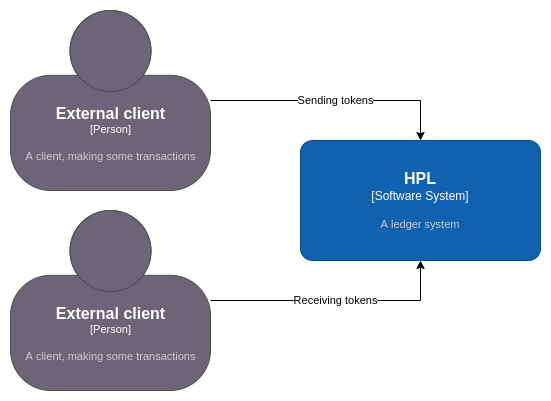

The diagram above was exported from draw.io. Its source (the exported page's mxGraphModel, read from the mxfile embedded in the PNG):
<mxGraphModel dx="1247" dy="712" grid="1" gridSize="10" guides="1" tooltips="1" connect="1" arrows="1" fold="1" page="1" pageScale="1" pageWidth="827" pageHeight="1169" math="0" shadow="0">
  <root>
    <mxCell id="0" />
    <mxCell id="1" parent="0" />
    <mxCell id="xyosBcWSHjNgMmBPcRbY-4" value="Sending tokens" style="edgeStyle=orthogonalEdgeStyle;rounded=0;orthogonalLoop=1;jettySize=auto;html=1;entryX=0.5;entryY=0;entryDx=0;entryDy=0;entryPerimeter=0;" edge="1" parent="1" source="xyosBcWSHjNgMmBPcRbY-1" target="xyosBcWSHjNgMmBPcRbY-3">
      <mxGeometry relative="1" as="geometry" />
    </mxCell>
    <object placeholders="1" c4Name="External client" c4Type="Person" c4Description="A client, making some transactions" label="&lt;font style=&quot;font-size: 16px&quot;&gt;&lt;b&gt;%c4Name%&lt;/b&gt;&lt;/font&gt;&lt;div&gt;[%c4Type%]&lt;/div&gt;&lt;br&gt;&lt;div&gt;&lt;font style=&quot;font-size: 11px&quot;&gt;&lt;font color=&quot;#cccccc&quot;&gt;%c4Description%&lt;/font&gt;&lt;/div&gt;" id="xyosBcWSHjNgMmBPcRbY-1">
      <mxCell style="html=1;fontSize=11;dashed=0;whitespace=wrap;fillColor=#6C6477;strokeColor=#4D4D4D;fontColor=#ffffff;shape=mxgraph.c4.person2;align=center;metaEdit=1;points=[[0.5,0,0],[1,0.5,0],[1,0.75,0],[0.75,1,0],[0.5,1,0],[0.25,1,0],[0,0.75,0],[0,0.5,0]];resizable=0;" vertex="1" parent="1">
        <mxGeometry x="20" y="20" width="200" height="180" as="geometry" />
      </mxCell>
    </object>
    <mxCell id="xyosBcWSHjNgMmBPcRbY-5" value="Receiving tokens" style="edgeStyle=orthogonalEdgeStyle;rounded=0;orthogonalLoop=1;jettySize=auto;html=1;entryX=0.5;entryY=1;entryDx=0;entryDy=0;entryPerimeter=0;" edge="1" parent="1" source="xyosBcWSHjNgMmBPcRbY-2" target="xyosBcWSHjNgMmBPcRbY-3">
      <mxGeometry relative="1" as="geometry" />
    </mxCell>
    <object placeholders="1" c4Name="External client" c4Type="Person" c4Description="A client, making some transactions" label="&lt;font style=&quot;font-size: 16px&quot;&gt;&lt;b&gt;%c4Name%&lt;/b&gt;&lt;/font&gt;&lt;div&gt;[%c4Type%]&lt;/div&gt;&lt;br&gt;&lt;div&gt;&lt;font style=&quot;font-size: 11px&quot;&gt;&lt;font color=&quot;#cccccc&quot;&gt;%c4Description%&lt;/font&gt;&lt;/div&gt;" id="xyosBcWSHjNgMmBPcRbY-2">
      <mxCell style="html=1;fontSize=11;dashed=0;whitespace=wrap;fillColor=#6C6477;strokeColor=#4D4D4D;fontColor=#ffffff;shape=mxgraph.c4.person2;align=center;metaEdit=1;points=[[0.5,0,0],[1,0.5,0],[1,0.75,0],[0.75,1,0],[0.5,1,0],[0.25,1,0],[0,0.75,0],[0,0.5,0]];resizable=0;" vertex="1" parent="1">
        <mxGeometry x="20" y="220" width="200" height="180" as="geometry" />
      </mxCell>
    </object>
    <object placeholders="1" c4Name="HPL" c4Type="Software System" c4Description="A ledger system" label="&lt;font style=&quot;font-size: 16px&quot;&gt;&lt;b&gt;%c4Name%&lt;/b&gt;&lt;/font&gt;&lt;div&gt;[%c4Type%]&lt;/div&gt;&lt;br&gt;&lt;div&gt;&lt;font style=&quot;font-size: 11px&quot;&gt;&lt;font color=&quot;#cccccc&quot;&gt;%c4Description%&lt;/font&gt;&lt;/div&gt;" id="xyosBcWSHjNgMmBPcRbY-3">
      <mxCell style="rounded=1;whiteSpace=wrap;html=1;labelBackgroundColor=none;fillColor=#1061B0;fontColor=#ffffff;align=center;arcSize=10;strokeColor=#0D5091;metaEdit=1;resizable=0;points=[[0.25,0,0],[0.5,0,0],[0.75,0,0],[1,0.25,0],[1,0.5,0],[1,0.75,0],[0.75,1,0],[0.5,1,0],[0.25,1,0],[0,0.75,0],[0,0.5,0],[0,0.25,0]];" vertex="1" parent="1">
        <mxGeometry x="310" y="150" width="240" height="120" as="geometry" />
      </mxCell>
    </object>
  </root>
</mxGraphModel>